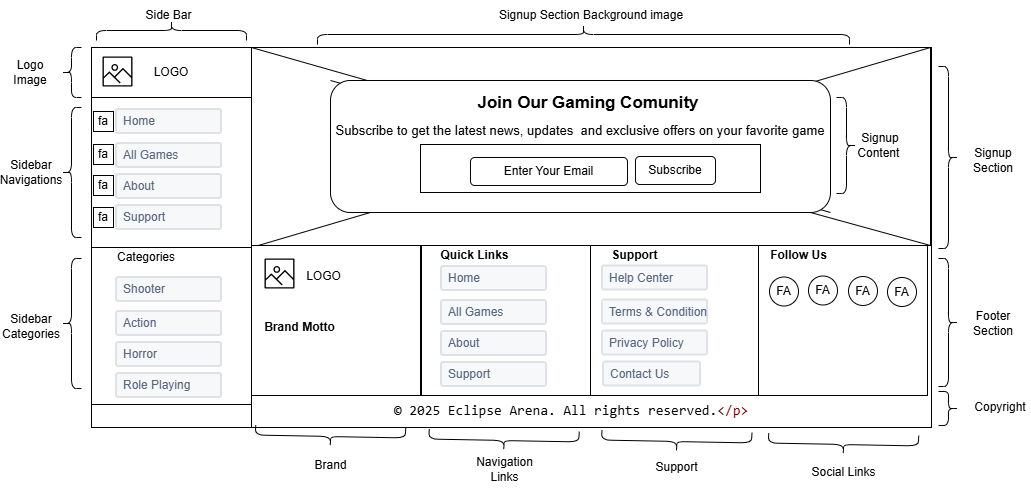

The diagram above was exported from draw.io. Its source (the exported page's mxGraphModel, read from the mxfile embedded in the PNG):
<mxGraphModel dx="1156" dy="753" grid="1" gridSize="10" guides="1" tooltips="1" connect="1" arrows="1" fold="1" page="1" pageScale="1" pageWidth="827" pageHeight="1169" math="0" shadow="0">
  <root>
    <mxCell id="0" />
    <mxCell id="1" parent="0" />
    <mxCell id="kcT_HwHxKg4al_i5GlbH-194" value="" style="rounded=0;whiteSpace=wrap;html=1;" vertex="1" parent="1">
      <mxGeometry x="371" y="162" width="680" height="380" as="geometry" />
    </mxCell>
    <mxCell id="kcT_HwHxKg4al_i5GlbH-195" value="" style="rounded=0;whiteSpace=wrap;html=1;" vertex="1" parent="1">
      <mxGeometry x="211" y="162" width="160" height="380" as="geometry" />
    </mxCell>
    <mxCell id="kcT_HwHxKg4al_i5GlbH-197" value="LOGO" style="rounded=0;whiteSpace=wrap;html=1;" vertex="1" parent="1">
      <mxGeometry x="211" y="162" width="160" height="50" as="geometry" />
    </mxCell>
    <mxCell id="kcT_HwHxKg4al_i5GlbH-198" value="" style="sketch=0;outlineConnect=0;fontColor=#232F3E;gradientColor=none;fillColor=#000000;strokeColor=none;dashed=0;verticalLabelPosition=bottom;verticalAlign=top;align=center;html=1;fontSize=12;fontStyle=0;aspect=fixed;pointerEvents=1;shape=mxgraph.aws4.container_registry_image;" vertex="1" parent="1">
      <mxGeometry x="222" y="171" width="30" height="30" as="geometry" />
    </mxCell>
    <mxCell id="kcT_HwHxKg4al_i5GlbH-199" value="" style="rounded=0;whiteSpace=wrap;html=1;" vertex="1" parent="1">
      <mxGeometry x="211" y="212" width="160" height="150" as="geometry" />
    </mxCell>
    <mxCell id="kcT_HwHxKg4al_i5GlbH-200" value="" style="rounded=0;whiteSpace=wrap;html=1;" vertex="1" parent="1">
      <mxGeometry x="211" y="362" width="160" height="157" as="geometry" />
    </mxCell>
    <mxCell id="kcT_HwHxKg4al_i5GlbH-201" value="Home" style="rounded=1;arcSize=9;fillColor=#F7F8F9;align=left;spacingLeft=5;strokeColor=#DEE1E6;html=1;strokeWidth=2;fontColor=#596780;fontSize=12" vertex="1" parent="1">
      <mxGeometry x="236" y="224" width="105" height="24" as="geometry" />
    </mxCell>
    <mxCell id="kcT_HwHxKg4al_i5GlbH-202" value="About" style="rounded=1;arcSize=9;fillColor=#F7F8F9;align=left;spacingLeft=5;strokeColor=#DEE1E6;html=1;strokeWidth=2;fontColor=#596780;fontSize=12" vertex="1" parent="1">
      <mxGeometry x="236" y="289" width="105" height="24" as="geometry" />
    </mxCell>
    <mxCell id="kcT_HwHxKg4al_i5GlbH-203" value="Support" style="rounded=1;arcSize=9;fillColor=#F7F8F9;align=left;spacingLeft=5;strokeColor=#DEE1E6;html=1;strokeWidth=2;fontColor=#596780;fontSize=12" vertex="1" parent="1">
      <mxGeometry x="236" y="320" width="105" height="24" as="geometry" />
    </mxCell>
    <mxCell id="kcT_HwHxKg4al_i5GlbH-204" value="All Games" style="rounded=1;arcSize=9;fillColor=#F7F8F9;align=left;spacingLeft=5;strokeColor=#DEE1E6;html=1;strokeWidth=2;fontColor=#596780;fontSize=12" vertex="1" parent="1">
      <mxGeometry x="236" y="258" width="105" height="24" as="geometry" />
    </mxCell>
    <mxCell id="kcT_HwHxKg4al_i5GlbH-205" value="Shooter" style="rounded=1;arcSize=9;fillColor=#F7F8F9;align=left;spacingLeft=5;strokeColor=#DEE1E6;html=1;strokeWidth=2;fontColor=#596780;fontSize=12" vertex="1" parent="1">
      <mxGeometry x="236" y="392" width="105" height="24" as="geometry" />
    </mxCell>
    <mxCell id="kcT_HwHxKg4al_i5GlbH-206" value="Horror" style="rounded=1;arcSize=9;fillColor=#F7F8F9;align=left;spacingLeft=5;strokeColor=#DEE1E6;html=1;strokeWidth=2;fontColor=#596780;fontSize=12" vertex="1" parent="1">
      <mxGeometry x="236" y="457" width="105" height="24" as="geometry" />
    </mxCell>
    <mxCell id="kcT_HwHxKg4al_i5GlbH-207" value="Role Playing" style="rounded=1;arcSize=9;fillColor=#F7F8F9;align=left;spacingLeft=5;strokeColor=#DEE1E6;html=1;strokeWidth=2;fontColor=#596780;fontSize=12" vertex="1" parent="1">
      <mxGeometry x="236" y="488" width="105" height="24" as="geometry" />
    </mxCell>
    <mxCell id="kcT_HwHxKg4al_i5GlbH-208" value="Action" style="rounded=1;arcSize=9;fillColor=#F7F8F9;align=left;spacingLeft=5;strokeColor=#DEE1E6;html=1;strokeWidth=2;fontColor=#596780;fontSize=12" vertex="1" parent="1">
      <mxGeometry x="236" y="426" width="105" height="24" as="geometry" />
    </mxCell>
    <mxCell id="kcT_HwHxKg4al_i5GlbH-209" value="fa" style="whiteSpace=wrap;html=1;aspect=fixed;" vertex="1" parent="1">
      <mxGeometry x="213" y="226" width="20" height="20" as="geometry" />
    </mxCell>
    <mxCell id="kcT_HwHxKg4al_i5GlbH-210" value="fa" style="whiteSpace=wrap;html=1;aspect=fixed;" vertex="1" parent="1">
      <mxGeometry x="213" y="259" width="20" height="20" as="geometry" />
    </mxCell>
    <mxCell id="kcT_HwHxKg4al_i5GlbH-211" value="fa" style="whiteSpace=wrap;html=1;aspect=fixed;" vertex="1" parent="1">
      <mxGeometry x="213" y="290" width="20" height="20" as="geometry" />
    </mxCell>
    <mxCell id="kcT_HwHxKg4al_i5GlbH-212" value="fa" style="whiteSpace=wrap;html=1;aspect=fixed;" vertex="1" parent="1">
      <mxGeometry x="213" y="322" width="20" height="20" as="geometry" />
    </mxCell>
    <mxCell id="kcT_HwHxKg4al_i5GlbH-213" value="Categories" style="text;html=1;whiteSpace=wrap;strokeColor=none;fillColor=none;align=center;verticalAlign=middle;rounded=0;" vertex="1" parent="1">
      <mxGeometry x="236" y="357" width="60" height="30" as="geometry" />
    </mxCell>
    <mxCell id="kcT_HwHxKg4al_i5GlbH-214" value="" style="shape=curlyBracket;whiteSpace=wrap;html=1;rounded=1;labelPosition=left;verticalLabelPosition=middle;align=right;verticalAlign=middle;" vertex="1" parent="1">
      <mxGeometry x="181" y="222" width="20" height="130" as="geometry" />
    </mxCell>
    <mxCell id="kcT_HwHxKg4al_i5GlbH-215" value="" style="shape=curlyBracket;whiteSpace=wrap;html=1;rounded=1;labelPosition=left;verticalLabelPosition=middle;align=right;verticalAlign=middle;" vertex="1" parent="1">
      <mxGeometry x="181" y="373" width="20" height="130" as="geometry" />
    </mxCell>
    <mxCell id="kcT_HwHxKg4al_i5GlbH-216" value="" style="shape=curlyBracket;whiteSpace=wrap;html=1;rounded=1;labelPosition=left;verticalLabelPosition=middle;align=right;verticalAlign=middle;" vertex="1" parent="1">
      <mxGeometry x="181" y="162" width="20" height="50" as="geometry" />
    </mxCell>
    <mxCell id="kcT_HwHxKg4al_i5GlbH-217" value="Logo Image" style="text;html=1;whiteSpace=wrap;strokeColor=none;fillColor=none;align=center;verticalAlign=middle;rounded=0;" vertex="1" parent="1">
      <mxGeometry x="120" y="172" width="60" height="30" as="geometry" />
    </mxCell>
    <mxCell id="kcT_HwHxKg4al_i5GlbH-218" value="Sidebar Navigations" style="text;html=1;whiteSpace=wrap;strokeColor=none;fillColor=none;align=center;verticalAlign=middle;rounded=0;" vertex="1" parent="1">
      <mxGeometry x="121" y="272" width="60" height="30" as="geometry" />
    </mxCell>
    <mxCell id="kcT_HwHxKg4al_i5GlbH-219" value="Sidebar Categories" style="text;html=1;whiteSpace=wrap;strokeColor=none;fillColor=none;align=center;verticalAlign=middle;rounded=0;" vertex="1" parent="1">
      <mxGeometry x="121" y="425.5" width="60" height="30" as="geometry" />
    </mxCell>
    <mxCell id="kcT_HwHxKg4al_i5GlbH-220" value="" style="shape=curlyBracket;whiteSpace=wrap;html=1;rounded=1;labelPosition=left;verticalLabelPosition=middle;align=right;verticalAlign=middle;rotation=90;" vertex="1" parent="1">
      <mxGeometry x="281" y="70" width="20" height="150" as="geometry" />
    </mxCell>
    <mxCell id="kcT_HwHxKg4al_i5GlbH-221" value="Side Bar" style="text;html=1;whiteSpace=wrap;strokeColor=none;fillColor=none;align=center;verticalAlign=middle;rounded=0;" vertex="1" parent="1">
      <mxGeometry x="247.25" y="115" width="82.5" height="30" as="geometry" />
    </mxCell>
    <mxCell id="kcT_HwHxKg4al_i5GlbH-222" value="" style="shape=curlyBracket;whiteSpace=wrap;html=1;rounded=1;labelPosition=left;verticalLabelPosition=middle;align=right;verticalAlign=middle;rotation=-180;" vertex="1" parent="1">
      <mxGeometry x="1058" y="181" width="20" height="182" as="geometry" />
    </mxCell>
    <mxCell id="kcT_HwHxKg4al_i5GlbH-236" value="Signup Section" style="text;html=1;whiteSpace=wrap;strokeColor=none;fillColor=none;align=center;verticalAlign=middle;rounded=0;" vertex="1" parent="1">
      <mxGeometry x="1083" y="260" width="60" height="30" as="geometry" />
    </mxCell>
    <mxCell id="kcT_HwHxKg4al_i5GlbH-381" value="" style="rounded=0;whiteSpace=wrap;html=1;" vertex="1" parent="1">
      <mxGeometry x="371" y="162" width="679" height="198" as="geometry" />
    </mxCell>
    <mxCell id="kcT_HwHxKg4al_i5GlbH-382" value="Footer Section" style="text;html=1;whiteSpace=wrap;strokeColor=none;fillColor=none;align=center;verticalAlign=middle;rounded=0;" vertex="1" parent="1">
      <mxGeometry x="1083" y="422.5" width="60" height="30" as="geometry" />
    </mxCell>
    <mxCell id="kcT_HwHxKg4al_i5GlbH-383" value="" style="shape=curlyBracket;whiteSpace=wrap;html=1;rounded=1;labelPosition=left;verticalLabelPosition=middle;align=right;verticalAlign=middle;rotation=-180;" vertex="1" parent="1">
      <mxGeometry x="1058" y="373" width="20" height="128" as="geometry" />
    </mxCell>
    <mxCell id="kcT_HwHxKg4al_i5GlbH-385" value="" style="endArrow=none;html=1;rounded=0;entryX=1;entryY=0;entryDx=0;entryDy=0;exitX=1;exitY=1;exitDx=0;exitDy=0;" edge="1" parent="1" source="kcT_HwHxKg4al_i5GlbH-199" target="kcT_HwHxKg4al_i5GlbH-381">
      <mxGeometry width="50" height="50" relative="1" as="geometry">
        <mxPoint x="650" y="290" as="sourcePoint" />
        <mxPoint x="700" y="240" as="targetPoint" />
      </mxGeometry>
    </mxCell>
    <mxCell id="kcT_HwHxKg4al_i5GlbH-386" value="" style="endArrow=none;html=1;rounded=0;entryX=0;entryY=0;entryDx=0;entryDy=0;exitX=1;exitY=1;exitDx=0;exitDy=0;" edge="1" parent="1" source="kcT_HwHxKg4al_i5GlbH-384" target="kcT_HwHxKg4al_i5GlbH-381">
      <mxGeometry width="50" height="50" relative="1" as="geometry">
        <mxPoint x="530" y="500" as="sourcePoint" />
        <mxPoint x="1209" y="300" as="targetPoint" />
      </mxGeometry>
    </mxCell>
    <mxCell id="kcT_HwHxKg4al_i5GlbH-389" value="" style="endArrow=none;html=1;rounded=0;entryX=0;entryY=0;entryDx=0;entryDy=0;exitX=1;exitY=1;exitDx=0;exitDy=0;" edge="1" parent="1" source="kcT_HwHxKg4al_i5GlbH-381" target="kcT_HwHxKg4al_i5GlbH-384">
      <mxGeometry width="50" height="50" relative="1" as="geometry">
        <mxPoint x="1050" y="360" as="sourcePoint" />
        <mxPoint x="371" y="162" as="targetPoint" />
      </mxGeometry>
    </mxCell>
    <mxCell id="kcT_HwHxKg4al_i5GlbH-384" value="" style="rounded=1;whiteSpace=wrap;html=1;" vertex="1" parent="1">
      <mxGeometry x="450" y="195" width="500" height="132" as="geometry" />
    </mxCell>
    <mxCell id="kcT_HwHxKg4al_i5GlbH-390" value="" style="shape=curlyBracket;whiteSpace=wrap;html=1;rounded=1;labelPosition=left;verticalLabelPosition=middle;align=right;verticalAlign=middle;rotation=90;" vertex="1" parent="1">
      <mxGeometry x="693" y="-117" width="20" height="532" as="geometry" />
    </mxCell>
    <mxCell id="kcT_HwHxKg4al_i5GlbH-391" value="Signup Section Background image" style="text;html=1;whiteSpace=wrap;strokeColor=none;fillColor=none;align=center;verticalAlign=middle;rounded=0;" vertex="1" parent="1">
      <mxGeometry x="615.5" y="115" width="190" height="30" as="geometry" />
    </mxCell>
    <mxCell id="kcT_HwHxKg4al_i5GlbH-392" value="" style="shape=curlyBracket;whiteSpace=wrap;html=1;rounded=1;labelPosition=left;verticalLabelPosition=middle;align=right;verticalAlign=middle;rotation=-180;size=0.5;" vertex="1" parent="1">
      <mxGeometry x="956" y="212" width="20" height="96" as="geometry" />
    </mxCell>
    <mxCell id="kcT_HwHxKg4al_i5GlbH-393" value="Signup Content&amp;nbsp;" style="text;html=1;whiteSpace=wrap;strokeColor=none;fillColor=none;align=center;verticalAlign=middle;rounded=0;" vertex="1" parent="1">
      <mxGeometry x="970" y="245" width="60" height="30" as="geometry" />
    </mxCell>
    <mxCell id="kcT_HwHxKg4al_i5GlbH-394" value="&lt;div style=&quot;background-color: rgb(255, 255, 255); line-height: 19px; white-space: pre;&quot;&gt;&lt;font style=&quot;font-size: 17px;&quot; face=&quot;Helvetica&quot;&gt;&lt;b&gt;Join Our Gaming Comunity&lt;/b&gt;&lt;/font&gt;&lt;/div&gt;" style="text;html=1;whiteSpace=wrap;strokeColor=none;fillColor=none;align=center;verticalAlign=middle;rounded=0;" vertex="1" parent="1">
      <mxGeometry x="632.5" y="203" width="150" height="30" as="geometry" />
    </mxCell>
    <mxCell id="kcT_HwHxKg4al_i5GlbH-227" value="&lt;div style=&quot;background-color: rgb(255, 255, 255); line-height: 19px; white-space: pre;&quot;&gt;&lt;font style=&quot;font-size: 13px;&quot; face=&quot;Helvetica&quot;&gt;Subscribe to get the latest news, updates  and exclusive offers on your favorite game&lt;/font&gt;&lt;/div&gt;" style="text;html=1;whiteSpace=wrap;strokeColor=none;fillColor=none;align=center;verticalAlign=middle;rounded=0;" vertex="1" parent="1">
      <mxGeometry x="625" y="230" width="150" height="30" as="geometry" />
    </mxCell>
    <mxCell id="kcT_HwHxKg4al_i5GlbH-399" value="" style="rounded=0;whiteSpace=wrap;html=1;" vertex="1" parent="1">
      <mxGeometry x="540" y="259" width="340" height="48" as="geometry" />
    </mxCell>
    <mxCell id="kcT_HwHxKg4al_i5GlbH-355" value="Subscribe" style="rounded=1;whiteSpace=wrap;html=1;" vertex="1" parent="1">
      <mxGeometry x="755" y="271" width="80" height="28" as="geometry" />
    </mxCell>
    <mxCell id="kcT_HwHxKg4al_i5GlbH-400" value="Enter Your Email" style="rounded=1;whiteSpace=wrap;html=1;" vertex="1" parent="1">
      <mxGeometry x="590" y="272" width="157" height="28" as="geometry" />
    </mxCell>
    <mxCell id="kcT_HwHxKg4al_i5GlbH-401" value="" style="rounded=0;whiteSpace=wrap;html=1;" vertex="1" parent="1">
      <mxGeometry x="371" y="360" width="169" height="150" as="geometry" />
    </mxCell>
    <mxCell id="kcT_HwHxKg4al_i5GlbH-402" value="" style="rounded=0;whiteSpace=wrap;html=1;" vertex="1" parent="1">
      <mxGeometry x="541" y="360" width="169" height="150" as="geometry" />
    </mxCell>
    <mxCell id="kcT_HwHxKg4al_i5GlbH-403" value="" style="rounded=0;whiteSpace=wrap;html=1;" vertex="1" parent="1">
      <mxGeometry x="710" y="360" width="169" height="150" as="geometry" />
    </mxCell>
    <mxCell id="kcT_HwHxKg4al_i5GlbH-405" value="Brand" style="text;html=1;whiteSpace=wrap;strokeColor=none;fillColor=none;align=center;verticalAlign=middle;rounded=0;" vertex="1" parent="1">
      <mxGeometry x="408.75" y="564.5" width="82.5" height="30" as="geometry" />
    </mxCell>
    <mxCell id="kcT_HwHxKg4al_i5GlbH-406" value="" style="shape=curlyBracket;whiteSpace=wrap;html=1;rounded=1;labelPosition=left;verticalLabelPosition=middle;align=right;verticalAlign=middle;rotation=-89;" vertex="1" parent="1">
      <mxGeometry x="440" y="476" width="20" height="150" as="geometry" />
    </mxCell>
    <mxCell id="kcT_HwHxKg4al_i5GlbH-407" value="Navigation Links" style="text;html=1;whiteSpace=wrap;strokeColor=none;fillColor=none;align=center;verticalAlign=middle;rounded=0;" vertex="1" parent="1">
      <mxGeometry x="583.2531012011021" y="569.4974074343602" width="82.5" height="30" as="geometry" />
    </mxCell>
    <mxCell id="kcT_HwHxKg4al_i5GlbH-408" value="" style="shape=curlyBracket;whiteSpace=wrap;html=1;rounded=1;labelPosition=left;verticalLabelPosition=middle;align=right;verticalAlign=middle;rotation=-89;" vertex="1" parent="1">
      <mxGeometry x="613.5031012011021" y="479.9974074343601" width="20" height="150" as="geometry" />
    </mxCell>
    <mxCell id="kcT_HwHxKg4al_i5GlbH-409" value="Support" style="text;html=1;whiteSpace=wrap;strokeColor=none;fillColor=none;align=center;verticalAlign=middle;rounded=0;" vertex="1" parent="1">
      <mxGeometry x="755" y="564.69" width="82.5" height="34.81" as="geometry" />
    </mxCell>
    <mxCell id="kcT_HwHxKg4al_i5GlbH-410" value="" style="shape=curlyBracket;whiteSpace=wrap;html=1;rounded=1;labelPosition=left;verticalLabelPosition=middle;align=right;verticalAlign=middle;rotation=-89;" vertex="1" parent="1">
      <mxGeometry x="786.2531012011021" y="480.9974074343601" width="20" height="150" as="geometry" />
    </mxCell>
    <mxCell id="kcT_HwHxKg4al_i5GlbH-411" value="Social Links" style="text;html=1;whiteSpace=wrap;strokeColor=none;fillColor=none;align=center;verticalAlign=middle;rounded=0;" vertex="1" parent="1">
      <mxGeometry x="921.7531012011021" y="572.4974074343602" width="82.5" height="30" as="geometry" />
    </mxCell>
    <mxCell id="kcT_HwHxKg4al_i5GlbH-412" value="" style="shape=curlyBracket;whiteSpace=wrap;html=1;rounded=1;labelPosition=left;verticalLabelPosition=middle;align=right;verticalAlign=middle;rotation=-89;" vertex="1" parent="1">
      <mxGeometry x="953.0031012011021" y="483.9974074343601" width="20" height="150" as="geometry" />
    </mxCell>
    <mxCell id="kcT_HwHxKg4al_i5GlbH-413" value="" style="rounded=0;whiteSpace=wrap;html=1;" vertex="1" parent="1">
      <mxGeometry x="878" y="360" width="169" height="150" as="geometry" />
    </mxCell>
    <mxCell id="kcT_HwHxKg4al_i5GlbH-414" value="" style="sketch=0;outlineConnect=0;fontColor=#232F3E;gradientColor=none;fillColor=#000000;strokeColor=none;dashed=0;verticalLabelPosition=bottom;verticalAlign=top;align=center;html=1;fontSize=12;fontStyle=0;aspect=fixed;pointerEvents=1;shape=mxgraph.aws4.container_registry_image;" vertex="1" parent="1">
      <mxGeometry x="384" y="373" width="30" height="30" as="geometry" />
    </mxCell>
    <mxCell id="kcT_HwHxKg4al_i5GlbH-415" value="LOGO" style="text;html=1;whiteSpace=wrap;strokeColor=none;fillColor=none;align=center;verticalAlign=middle;rounded=0;" vertex="1" parent="1">
      <mxGeometry x="402" y="376" width="82.5" height="30" as="geometry" />
    </mxCell>
    <mxCell id="kcT_HwHxKg4al_i5GlbH-416" value="&lt;b&gt;Brand Motto&lt;/b&gt;" style="text;html=1;whiteSpace=wrap;strokeColor=none;fillColor=none;align=center;verticalAlign=middle;rounded=0;" vertex="1" parent="1">
      <mxGeometry x="377.5" y="427" width="82.5" height="30" as="geometry" />
    </mxCell>
    <mxCell id="kcT_HwHxKg4al_i5GlbH-419" value="Home" style="rounded=1;arcSize=9;fillColor=#F7F8F9;align=left;spacingLeft=5;strokeColor=#DEE1E6;html=1;strokeWidth=2;fontColor=#596780;fontSize=12" vertex="1" parent="1">
      <mxGeometry x="561" y="381" width="105" height="24" as="geometry" />
    </mxCell>
    <mxCell id="kcT_HwHxKg4al_i5GlbH-420" value="About" style="rounded=1;arcSize=9;fillColor=#F7F8F9;align=left;spacingLeft=5;strokeColor=#DEE1E6;html=1;strokeWidth=2;fontColor=#596780;fontSize=12" vertex="1" parent="1">
      <mxGeometry x="561" y="446" width="105" height="24" as="geometry" />
    </mxCell>
    <mxCell id="kcT_HwHxKg4al_i5GlbH-421" value="Support" style="rounded=1;arcSize=9;fillColor=#F7F8F9;align=left;spacingLeft=5;strokeColor=#DEE1E6;html=1;strokeWidth=2;fontColor=#596780;fontSize=12" vertex="1" parent="1">
      <mxGeometry x="561" y="477" width="105" height="24" as="geometry" />
    </mxCell>
    <mxCell id="kcT_HwHxKg4al_i5GlbH-422" value="All Games" style="rounded=1;arcSize=9;fillColor=#F7F8F9;align=left;spacingLeft=5;strokeColor=#DEE1E6;html=1;strokeWidth=2;fontColor=#596780;fontSize=12" vertex="1" parent="1">
      <mxGeometry x="561" y="415" width="105" height="24" as="geometry" />
    </mxCell>
    <mxCell id="kcT_HwHxKg4al_i5GlbH-427" value="&lt;b&gt;Quick Links&lt;/b&gt;" style="text;html=1;whiteSpace=wrap;strokeColor=none;fillColor=none;align=center;verticalAlign=middle;rounded=0;" vertex="1" parent="1">
      <mxGeometry x="553.25" y="355" width="82.5" height="30" as="geometry" />
    </mxCell>
    <mxCell id="kcT_HwHxKg4al_i5GlbH-429" value="&lt;b&gt;Support&lt;/b&gt;" style="text;html=1;whiteSpace=wrap;strokeColor=none;fillColor=none;align=center;verticalAlign=middle;rounded=0;" vertex="1" parent="1">
      <mxGeometry x="713" y="355" width="82.5" height="30" as="geometry" />
    </mxCell>
    <mxCell id="kcT_HwHxKg4al_i5GlbH-430" value="&lt;b&gt;Follow Us&lt;/b&gt;" style="text;html=1;whiteSpace=wrap;strokeColor=none;fillColor=none;align=center;verticalAlign=middle;rounded=0;" vertex="1" parent="1">
      <mxGeometry x="876.5" y="355" width="82.5" height="30" as="geometry" />
    </mxCell>
    <mxCell id="kcT_HwHxKg4al_i5GlbH-431" value="Help Center" style="rounded=1;arcSize=9;fillColor=#F7F8F9;align=left;spacingLeft=5;strokeColor=#DEE1E6;html=1;strokeWidth=2;fontColor=#596780;fontSize=12" vertex="1" parent="1">
      <mxGeometry x="722" y="380.5" width="105" height="24" as="geometry" />
    </mxCell>
    <mxCell id="kcT_HwHxKg4al_i5GlbH-432" value="Privacy Policy" style="rounded=1;arcSize=9;fillColor=#F7F8F9;align=left;spacingLeft=5;strokeColor=#DEE1E6;html=1;strokeWidth=2;fontColor=#596780;fontSize=12" vertex="1" parent="1">
      <mxGeometry x="722" y="445.5" width="105" height="24" as="geometry" />
    </mxCell>
    <mxCell id="kcT_HwHxKg4al_i5GlbH-433" value="Contact Us" style="rounded=1;arcSize=9;fillColor=#F7F8F9;align=left;spacingLeft=5;strokeColor=#DEE1E6;html=1;strokeWidth=2;fontColor=#596780;fontSize=12" vertex="1" parent="1">
      <mxGeometry x="723" y="476.5" width="97" height="24" as="geometry" />
    </mxCell>
    <mxCell id="kcT_HwHxKg4al_i5GlbH-434" value="Terms &amp;amp; Condition" style="rounded=1;arcSize=9;fillColor=#F7F8F9;align=left;spacingLeft=5;strokeColor=#DEE1E6;html=1;strokeWidth=2;fontColor=#596780;fontSize=12" vertex="1" parent="1">
      <mxGeometry x="722" y="414.5" width="105" height="24" as="geometry" />
    </mxCell>
    <mxCell id="kcT_HwHxKg4al_i5GlbH-440" value="FA" style="ellipse;whiteSpace=wrap;html=1;aspect=fixed;" vertex="1" parent="1">
      <mxGeometry x="1007" y="392" width="29" height="29" as="geometry" />
    </mxCell>
    <mxCell id="kcT_HwHxKg4al_i5GlbH-441" value="FA" style="ellipse;whiteSpace=wrap;html=1;aspect=fixed;" vertex="1" parent="1">
      <mxGeometry x="968" y="391" width="29" height="29" as="geometry" />
    </mxCell>
    <mxCell id="kcT_HwHxKg4al_i5GlbH-442" value="FA" style="ellipse;whiteSpace=wrap;html=1;aspect=fixed;" vertex="1" parent="1">
      <mxGeometry x="928" y="390.5" width="29" height="29" as="geometry" />
    </mxCell>
    <mxCell id="kcT_HwHxKg4al_i5GlbH-444" value="FA" style="ellipse;whiteSpace=wrap;html=1;aspect=fixed;" vertex="1" parent="1">
      <mxGeometry x="889" y="391.5" width="29" height="29" as="geometry" />
    </mxCell>
    <mxCell id="kcT_HwHxKg4al_i5GlbH-445" value="&lt;div style=&quot;background-color: rgb(255, 255, 255); font-family: Consolas, &amp;quot;Courier New&amp;quot;, monospace; font-size: 14px; line-height: 19px; white-space: pre;&quot;&gt;© 2025 Eclipse Arena. All rights reserved.&lt;span style=&quot;color: rgb(128, 0, 0);&quot;&gt;&amp;lt;/p&amp;gt;&lt;/span&gt;&lt;/div&gt;" style="text;html=1;whiteSpace=wrap;strokeColor=none;fillColor=none;align=center;verticalAlign=middle;rounded=0;" vertex="1" parent="1">
      <mxGeometry x="661" y="510" width="60" height="30" as="geometry" />
    </mxCell>
    <mxCell id="kcT_HwHxKg4al_i5GlbH-446" value="" style="shape=curlyBracket;whiteSpace=wrap;html=1;rounded=1;labelPosition=left;verticalLabelPosition=middle;align=right;verticalAlign=middle;rotation=-180;size=0.5;" vertex="1" parent="1">
      <mxGeometry x="1058" y="506" width="20" height="34" as="geometry" />
    </mxCell>
    <mxCell id="kcT_HwHxKg4al_i5GlbH-447" value="Copyright" style="text;html=1;whiteSpace=wrap;strokeColor=none;fillColor=none;align=center;verticalAlign=middle;rounded=0;" vertex="1" parent="1">
      <mxGeometry x="1090" y="507" width="60" height="30" as="geometry" />
    </mxCell>
  </root>
</mxGraphModel>